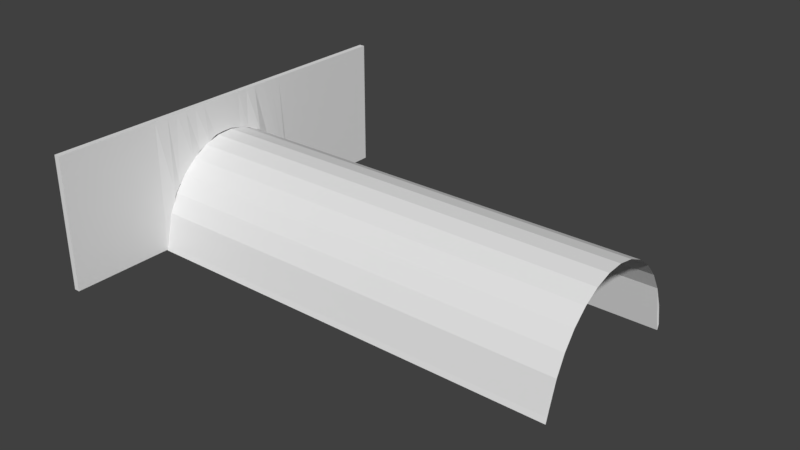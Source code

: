 # Source: cave.blend  (saved by Blender 2.79.0; exported with 4.5.12 LTS)
import bpy
from mathutils import Matrix  # noqa: F401  (used for matrix-valued properties, if any)

bpy.ops.wm.read_factory_settings(use_empty=True)
scene = bpy.context.scene
scene.name = 'Scene'

# ---- collections
col_collection_1 = bpy.data.collections.new('Collection 1'); scene.collection.children.link(col_collection_1)

# ---- materials (node trees are filled in below, after node groups)
mat_material = bpy.data.materials.new('Material')
mat_material.alpha_threshold = 0.0
mat_material.use_transparent_shadow = False
mat_material.roughness = 0.5
mat_material.line_color = (0.0, 0.0, 0.0, 1.0)

# ---- material node trees

# ---- world
world_world = bpy.data.worlds.new('World'); scene.world = world_world
world_world.color = (0.05088, 0.05088, 0.05088)
world_world.use_sun_shadow = False
world_world.sun_shadow_jitter_overblur = 0.0
world_world.cycles.sampling_method = 'MANUAL'

# ---- meshes
me_cube = bpy.data.meshes.new('Cube')
me_cube.from_pydata([(-1.0, -1.0, -1.0), (-1.0, -1.0, 1.0), (-1.0, 1.0, -1.0), (-1.0, 1.0, 1.0), (1.0, -1.0, -1.0), (1.0, -1.0, 1.0), (1.0, 1.0, -1.0), (1.0, 1.0, 1.0), (-1.0, -0.4715, -1.0), (-1.0, -0.4715, 1.0), (1.0, -0.4745, -0.9955), (1.0, -0.4715, 1.0), (-1.0, 0.371, 1.0), (1.0, 0.3862, -1.013), (-1.0, 0.371, -1.0), (1.0, 0.371, 1.0), (-1.007, 0.343, -0.3568), (-1.024, 0.3131, -0.2014), (-1.076, 0.2206, 0.1857), (-0.8712, 0.174, 0.2793), (-1.083, 0.09608, 0.3918), (-1.0, 0.04907, 0.4411), (-1.0, 0.00205, 0.4951), (-1.0, -0.05412, 0.4951), (-1.0, -0.1139, 0.4357), (-1.09, -0.1702, 0.3984), (-1.0, -0.2135, 0.3223), (-1.23, -0.2758, 0.2069), (-0.8361, -0.3411, -0.004504), (-1.485, -0.4106, -0.2842), (1.0, 0.3336, 1.0), (1.0, 0.2774, 1.0), (1.0, 0.2212, 1.0), (1.0, 0.1651, 1.0), (1.0, 0.1089, 1.0), (1.0, 0.05273, 1.0), (1.0, -0.003438, 1.0), (1.0, -0.0596, 1.0), (1.0, -0.1158, 1.0), (1.0, -0.1719, 1.0), (1.0, -0.2281, 1.0), (1.0, -0.2843, 1.0), (1.0, -0.3404, 1.0), (1.0, -0.3966, 1.0), (-1.0, -0.3966, 1.0), (-1.0, -0.3404, 1.0), (-1.0, -0.2843, 1.0), (-1.0, -0.2281, 1.0), (-1.0, -0.1719, 1.0), (-1.0, -0.1158, 1.0), (-1.0, -0.0596, 1.0), (-1.0, -0.003438, 1.0), (-1.0, 0.05273, 1.0), (-1.0, 0.1089, 1.0), (-1.0, 0.1651, 1.0), (-1.0, 0.2212, 1.0), (-1.0, 0.2774, 1.0), (-1.0, 0.3336, 1.0), (1.534, -0.3998, -0.1902), (1.121, -0.3657, -0.07967), (1.351, -0.2664, 0.2282), (1.0, -0.219, 0.3169), (1.243, -0.1582, 0.4035), (1.0, -0.1121, 0.4627), (1.0, -0.06326, 0.4789), (1.0, -0.007096, 0.4789), (1.0, 0.0509, 0.4357), (1.162, 0.1031, 0.3913), (1.637, 0.1772, 0.2838), (1.076, 0.2333, 0.1432), (1.184, 0.3233, -0.2293), (1.183, 0.3554, -0.4206)], [], [(14, 12, 3, 2), (2, 3, 7, 6), (10, 11, 5, 4), (4, 5, 1, 0), (8, 10, 4, 0), (11, 9, 1, 5), (43, 44, 9, 11), (29, 58, 10, 8), (58, 43, 11, 10), (0, 1, 9, 8), (6, 7, 15, 13), (2, 6, 13, 14), (7, 3, 12, 15), (16, 57, 12, 14), (8, 9, 44, 29), (29, 44, 45, 28), (28, 45, 46, 27), (27, 46, 47, 26), (26, 47, 48, 25), (25, 48, 49, 24), (24, 49, 50, 23), (23, 50, 51, 22), (22, 51, 52, 21), (21, 52, 53, 20), (20, 53, 54, 19), (19, 54, 55, 18), (18, 55, 56, 17), (17, 56, 57, 16), (13, 15, 30, 71), (71, 30, 31, 70), (70, 31, 32, 69), (69, 32, 33, 68), (68, 33, 34, 67), (67, 34, 35, 66), (66, 35, 36, 65), (65, 36, 37, 64), (64, 37, 38, 63), (63, 38, 39, 62), (62, 39, 40, 61), (61, 40, 41, 60), (60, 41, 42, 59), (59, 42, 43, 58), (14, 13, 71, 16), (16, 71, 70, 17), (17, 70, 69, 18), (18, 69, 68, 19), (19, 68, 67, 20), (20, 67, 66, 21), (21, 66, 65, 22), (22, 65, 64, 23), (23, 64, 63, 24), (24, 63, 62, 25), (25, 62, 61, 26), (26, 61, 60, 27), (27, 60, 59, 28), (28, 59, 58, 29), (15, 12, 57, 30), (30, 57, 56, 31), (31, 56, 55, 32), (32, 55, 54, 33), (33, 54, 53, 34), (34, 53, 52, 35), (35, 52, 51, 36), (36, 51, 50, 37), (37, 50, 49, 38), (38, 49, 48, 39), (39, 48, 47, 40), (40, 47, 46, 41), (41, 46, 45, 42), (42, 45, 44, 43)])
me_cube.use_remesh_preserve_volume = False
me_cube.use_remesh_preserve_attributes = False
me_cube.use_mirror_vertex_groups = False
me_cube.update()
me_cylinder_002 = bpy.data.meshes.new('Cylinder.002')
me_cylinder_002.from_pydata([(0.1951, 0.9808, -1.0), (0.1381, 0.9843, 1.004), (0.3827, 0.9239, -1.0), (0.3157, 0.919, 1.003), (0.5556, 0.8315, -1.0), (0.5556, 0.8315, 1.0), (0.7071, 0.7071, -1.0), (0.7071, 0.7071, 1.0), (0.8315, 0.5556, -1.0), (0.8315, 0.5556, 1.0), (0.9239, 0.3827, -1.0), (0.9239, 0.3827, 1.0), (0.9808, 0.1951, -1.0), (0.9808, 0.1951, 1.0), (1.0, 7.55e-08, -1.0), (1.0, 7.55e-08, 1.0), (0.9808, -0.1951, -1.0), (0.9808, -0.1951, 1.0), (0.9239, -0.3827, -1.0), (0.9239, -0.3827, 1.0), (0.8315, -0.5556, -1.0), (0.8315, -0.5556, 1.0), (0.7071, -0.7071, -1.0), (0.7071, -0.7071, 1.0), (0.5556, -0.8315, -1.0), (0.5556, -0.8315, 1.0), (0.3827, -0.9239, -1.0), (0.3827, -0.9239, 1.0), (0.1951, -0.9808, -1.0), (0.07946, -0.9792, 1.007), (0.1951, -0.9808, -1.0), (0.02814, -0.9913, 1.009), (0.1381, 0.9843, -0.9965), (0.3157, 0.919, -0.997), (0.5556, 0.8315, -1.0), (0.7071, 0.7071, -1.0), (0.8315, 0.5556, -1.0), (0.9239, 0.3827, -1.0), (0.9808, 0.1951, -1.0), (1.0, 7.55e-08, -1.0), (0.9808, -0.1951, -1.0), (0.9239, -0.3827, -1.0), (0.8315, -0.5556, -1.0), (0.7071, -0.7071, -1.0), (0.5556, -0.8315, -1.0), (0.3827, -0.9239, -1.0), (0.07946, -0.9792, -0.9925), (0.02814, -0.9913, -0.9909)], [], [(32, 1, 3, 33), (33, 3, 5, 34), (34, 5, 7, 35), (35, 7, 9, 36), (36, 9, 11, 37), (37, 11, 13, 38), (38, 13, 15, 39), (39, 15, 17, 40), (40, 17, 19, 41), (41, 19, 21, 42), (42, 21, 23, 43), (43, 23, 25, 44), (44, 25, 27, 45), (45, 27, 29, 46), (0, 32, 33, 2), (2, 33, 34, 4), (4, 34, 35, 6), (6, 35, 36, 8), (8, 36, 37, 10), (10, 37, 38, 12), (12, 38, 39, 14), (14, 39, 40, 16), (16, 40, 41, 18), (18, 41, 42, 20), (20, 42, 43, 22), (22, 43, 44, 24), (24, 44, 45, 26), (26, 45, 46, 28), (28, 46, 47, 30), (46, 29, 31, 47)])
me_cylinder_002.materials.append(mat_material)
me_cylinder_002.use_remesh_preserve_volume = False
me_cylinder_002.use_remesh_preserve_attributes = False
me_cylinder_002.use_mirror_vertex_groups = False
me_cylinder_002.update()

# ---- objects
ob_cube = bpy.data.objects.new('Cube', me_cube)
ob_cylinder = bpy.data.objects.new('Cylinder', me_cylinder_002)

# ---- transforms, parenting, visibility, modifiers, constraints
ob_cube.location = (-20.75, 0.7819, 5.804)
ob_cube.scale = (0.2566, 17.46, 5.916)
ob_cube.lineart.crease_threshold = 0.0
ob_cylinder.location = (-1.012, -0.06644, -0.7697)
ob_cylinder.rotation_euler = (1.449, -1.636, -1.451)
ob_cylinder.scale = (9.552, 7.608, 19.36)
ob_cylinder.lineart.crease_threshold = 0.0

# ---- collection membership
col_collection_1.objects.link(ob_cube)
col_collection_1.objects.link(ob_cylinder)

# ---- scene / render settings (as saved in the file)
scene.frame_start = 1; scene.frame_end = 250; scene.frame_set(28)
scene.render.engine = 'BLENDER_EEVEE_NEXT'
scene.render.resolution_percentage = 50
scene.render.dither_intensity = 0.0
scene.cycles.use_denoising = False
scene.cycles.samples = 128
scene.cycles.sampling_pattern = 'TABULATED_SOBOL'
scene.cycles.use_adaptive_sampling = False
scene.cycles.use_light_tree = False
scene.cycles.blur_glossy = 0.0
scene.cycles.sample_clamp_indirect = 0.0
scene.view_settings.view_transform = 'Standard'
bpy.context.view_layer.update()

# ---- added for rendering (the .blend has no active camera and no usable light): camera, sun
cam_auto = bpy.data.cameras.new('AutoCamera')
cam_auto.lens = 50.0
cam_auto.sensor_width = 36.0
cam_auto.clip_end = 1000.0
ob_auto_camera = bpy.data.objects.new('AutoCamera', cam_auto)
scene.collection.objects.link(ob_auto_camera)
ob_auto_camera.location = (48.8128, -59.4547, 45.4463)
ob_auto_camera.rotation_euler = (1.09748, -7.21219e-08, 0.694738)
scene.camera = ob_auto_camera
light_auto_sun = bpy.data.lights.new('AutoSun', 'SUN')
light_auto_sun.energy = 3.0
light_auto_sun.angle = 0.0523599
ob_auto_sun = bpy.data.objects.new('AutoSun', light_auto_sun)
scene.collection.objects.link(ob_auto_sun)
ob_auto_sun.rotation_euler = (0.872665, 0.174533, 0.523599)
bpy.context.view_layer.update()
